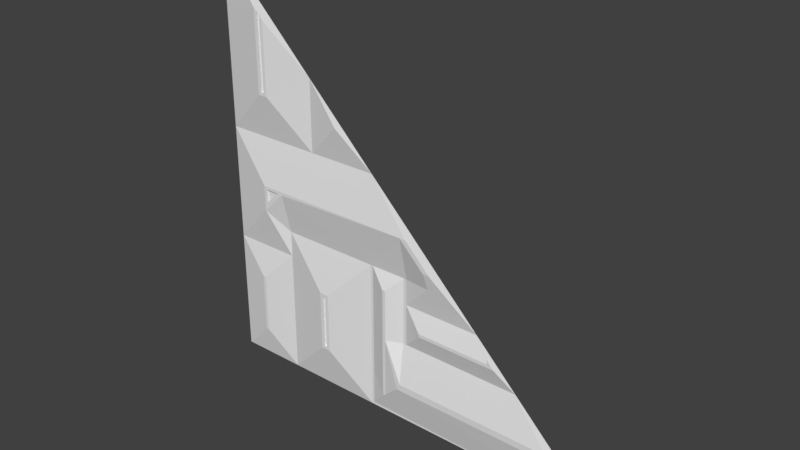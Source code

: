# Source: reac4_1_slice45lh.blend  (saved by Blender 2.78.0; exported with 4.5.12 LTS)
import bpy
from mathutils import Matrix  # noqa: F401  (used for matrix-valued properties, if any)

bpy.ops.wm.read_factory_settings(use_empty=True)
scene = bpy.context.scene
scene.name = 'Scene'

# ---- collections
col_collection_1 = bpy.data.collections.new('Collection 1'); scene.collection.children.link(col_collection_1)

# ---- materials (node trees are filled in below, after node groups)
mat_reac4_1 = bpy.data.materials.new('reac4_1')
mat_reac4_1.alpha_threshold = 0.0
mat_reac4_1.use_transparent_shadow = False
mat_reac4_1.roughness = 0.5

# ---- material node trees

# ---- world
world_world = bpy.data.worlds.new('World'); scene.world = world_world
world_world.color = (0.05088, 0.05088, 0.05088)
world_world.use_sun_shadow = False
world_world.sun_shadow_jitter_overblur = 0.0
world_world.cycles.sampling_method = 'MANUAL'

# ---- meshes
me_reac4_1 = bpy.data.meshes.new('reac4_1')
me_reac4_1.from_pydata([(-1.28, 1.28, -1.28), (1.28, 1.28, -1.28), (-1.28, 1.28, 1.28), (-0.2377, 1.28, -1.28), (-0.859, 1.28, -1.28), (-0.1199, 1.24, -0.9999), (-0.2377, 1.28, -0.4401), (0.01996, 1.28, -0.4401), (-0.6595, 1.28, 0.2215), (-1.28, 1.28, 0.2215), (-0.2377, 1.28, -0.7606), (0.01996, 1.28, -0.7606), (-0.2377, 1.28, -0.5004), (0.01996, 1.28, -0.5004), (-0.859, 1.28, -0.5004), (-1.28, 1.28, -0.5004), (-0.9799, 1.22, -0.08028), (-0.5799, 1.22, -0.641), (-0.5398, 1.22, -0.9806), (-0.5197, 1.22, -0.9806), (-1.0, 1.22, -0.08028), (-1.0, 1.22, 0.5199), (0.1596, 1.22, -0.1996), (-1.0, 1.22, 0.9999), (-1.0, 1.22, 0.5001), (-1.0, 1.22, 0.98), (-0.9399, 1.22, 0.5199), (-0.9399, 1.22, 0.5001), (-0.9599, 1.22, 0.5199), (-0.9799, 1.22, 0.5199), (-0.9599, 1.22, 0.5001), (-0.9799, 1.22, 0.5001), (-0.9799, 1.22, 0.98), (-0.1001, 1.24, -0.5004), (-0.1001, 1.24, -0.6201), (3.565e-06, 1.28, -0.5004), (3.565e-06, 1.28, -0.6201), (-0.1199, 1.24, -0.4401), (-0.1001, 1.24, -0.4401), (-0.9799, 1.22, -0.06003), (0.01996, 1.22, -0.06003), (-1.0, 1.22, -0.06003), (-0.9799, 1.22, -0.1996), (-1.07, 1.235, -0.2897), (-1.0, 1.22, -0.2199), (0.01996, 1.28, -0.3385), (0.2, 1.241, -0.32), (-0.1001, 1.24, -0.9999), (-0.8994, 1.22, -0.07984), (-0.9799, 1.22, -0.1604), (-0.1001, 1.24, -0.6996), (-0.1001, 1.24, -0.7606), (0.5988, 1.24, -0.6201), (-0.2377, 1.28, -0.6206), (0.01996, 1.28, -0.6201), (-0.5799, 1.22, -0.9806), (-0.5197, 1.22, -0.6206), (-0.5799, 1.22, -0.6206), (-0.5598, 1.22, -0.6206), (-0.5398, 1.22, -0.6206), (-0.2377, 1.28, -0.9999), (0.01996, 1.22, -0.9999), (-0.5197, 1.22, -0.641), (-0.5598, 1.22, -0.641), (-0.5197, 1.22, -0.9997), (-0.5799, 1.22, -0.9997), (-0.5598, 1.22, -0.9997), (-0.5398, 1.22, -0.9997), (-0.2377, 1.28, -0.3385), (-0.859, 1.28, -0.3385), (0.07993, 1.22, -0.12), (-0.8599, 1.22, -0.07984), (-0.8401, 1.22, -0.06003), (0.1799, 1.22, -0.2199), (0.09967, 1.22, -0.1397), (-0.2377, 1.28, -0.6996), (0.01996, 1.28, -0.6996), (-0.5398, 1.22, -0.641), (-0.5598, 1.22, -0.9806), (-1.079, 1.24, -0.6996), (-1.06, 1.24, -0.6996), (-1.079, 1.24, -1.079), (-1.06, 1.24, -1.079), (-0.2377, 1.28, -1.264), (3.597e-06, 1.28, -0.3385), (3.567e-06, 1.28, -0.4401), (3.565e-06, 1.28, -0.7606), (3.565e-06, 1.28, -0.6996), (-0.2215, 1.28, -0.4401), (-0.2215, 1.28, -0.5004), (-0.2215, 1.28, -0.9999), (-0.2215, 1.28, -0.6996), (-0.2215, 1.28, -0.3385), (-0.2215, 1.28, -0.7606), (-0.2215, 1.28, -0.6206), (-0.1199, 1.24, -1.04), (-0.2215, 1.28, -1.04), (-0.1001, 1.24, -1.04), (3.565e-06, 1.22, -1.04), (-0.2377, 1.28, -1.04), (0.01996, 1.22, -1.04), (-0.1199, 1.24, -1.141), (3.565e-06, 1.28, -0.56), (1.04, 1.22, -1.04), (-0.2215, 1.28, -1.264), (-0.1001, 1.24, -1.141), (3.564e-06, 1.224, -0.9601), (-0.1001, 1.24, -0.56), (3.565e-06, 1.28, -0.6), (0.01996, 1.28, -0.56), (3.565e-06, 1.28, -0.5805), (0.01996, 1.28, -0.6), (0.01996, 1.28, -0.5805), (-0.1001, 1.24, -0.6), (-0.1001, 1.24, -0.5805), (0.1396, 1.24, -0.6201), (0.5988, 1.24, -0.6409), (0.1396, 1.24, -0.6409), (-0.1147, 1.245, -1.156), (-0.9799, 1.23, -0.1604), (-0.9799, 1.23, -0.08028), (-0.9599, 1.23, 0.5199), (-0.9799, 1.23, 0.5199), (-0.9799, 1.23, 0.98), (-0.8994, 1.23, -0.07984), (-0.5398, 1.23, -0.641), (-0.5598, 1.23, -0.641), (-0.5398, 1.23, -0.9806), (-0.5598, 1.23, -0.9806), (0.08003, 1.22, -0.07984), (0.09967, 1.22, -0.09948), (0.1998, 1.22, -0.1996), (-0.2216, 1.28, 0.2215), (0.6137, 1.237, -0.6138), (0.2199, 1.22, -0.2199), (0.5, 1.28, -0.5), (0.9998, 1.22, -0.9999), (0.6409, 1.24, -0.6409), (-0.4401, 1.233, 0.4401), (0.5948, 1.248, -0.5949), (0.62, 1.24, -0.6201), (-0.9599, 1.22, 0.9599), (-0.9599, 1.23, 0.9599), (-0.6595, 1.28, 0.6595), (0.05997, 1.22, -0.06003), (-0.9399, 1.22, 0.9398), (0.2599, 1.228, -0.26), (0.7606, 1.28, -0.7606)], [], [(12, 89, 88, 6), (13, 7, 85, 35), (84, 92, 37, 38), (107, 102, 35, 33), (35, 85, 38, 33), (71, 72, 39, 16, 48), (21, 25, 23, 2, 9, 24), (108, 36, 54, 111), (8, 132, 138), (60, 90, 93, 10), (28, 26, 145, 141), (30, 27, 26, 28), (22, 73, 134, 131), (53, 94, 89, 12), (24, 31, 29, 21), (31, 30, 28, 29), (75, 91, 94, 53), (25, 32, 23), (21, 29, 32, 25), (32, 29, 122, 123), (70, 74, 130, 129), (9, 8, 27, 30, 31, 24), (71, 48, 49, 42), (74, 22, 131, 130), (102, 110, 112, 109), (7, 45, 84, 85), (6, 88, 92, 68), (85, 84, 38), (42, 49, 16, 20, 44), (13, 46, 73, 45, 7), (10, 93, 91, 75), (99, 96, 90, 60), (73, 46, 146, 134), (95, 97, 47, 51, 50, 34, 113, 114, 107, 33, 38, 37, 5), (69, 44, 14), (40, 144, 132, 8, 9, 41, 39, 72), (87, 86, 11, 76), (3, 104, 83), (36, 87, 76, 54), (86, 106, 61, 11), (63, 77, 59, 58), (17, 63, 58, 57), (77, 62, 56, 59), (50, 87, 36, 34), (67, 64, 19, 18), (66, 67, 18, 78), (55, 78, 63, 17), (65, 66, 78, 55), (68, 69, 57, 58, 59, 56), (18, 19, 62, 77), (4, 3, 64, 67, 66, 65), (43, 14, 44), (20, 16, 39, 41), (40, 70, 129, 144), (14, 43, 15), (83, 104, 96, 99), (43, 44, 20, 41, 9, 15), (4, 14, 80, 82), (57, 69, 14, 4, 65, 55, 17), (51, 86, 87, 50), (81, 82, 80, 79), (12, 6, 68, 56, 62, 19, 64, 3, 83, 99, 60, 10, 75, 53), (14, 15, 79, 80), (81, 79, 15, 0), (0, 4, 82, 81), (40, 45, 73, 22, 74, 70), (105, 118, 104, 3, 1, 103, 100, 98), (29, 28, 121, 122), (114, 110, 102, 107), (110, 108, 111, 112), (89, 94, 91, 93, 90, 96, 104, 118, 101, 95, 5, 37, 92, 88), (100, 103, 136, 61), (51, 106, 86), (98, 61, 106), (61, 98, 100), (34, 36, 108, 113), (113, 108, 110, 114), (115, 117, 116, 52), (117, 11, 147, 137, 116), (52, 140, 133), (35, 102, 109, 13), (112, 111, 54, 76, 11, 117, 115, 13, 109), (71, 42, 44, 69), (72, 71, 69, 68, 92, 84, 45, 40), (101, 105, 97, 95), (105, 98, 106, 51, 47, 97), (101, 118, 105), (122, 121, 142, 123), (128, 127, 125, 126), (124, 120, 119), (28, 141, 142, 121), (48, 16, 120, 124), (16, 49, 119, 120), (63, 78, 128, 126), (78, 18, 127, 128), (77, 63, 126, 125), (18, 77, 125, 127), (49, 48, 124, 119), (103, 1, 147, 136), (129, 130, 131, 134, 146, 135, 132, 144), (138, 143, 8), (139, 135, 13, 115, 52), (137, 140, 52, 116), (136, 147, 11, 61), (135, 146, 46, 13), (133, 139, 52), (143, 145, 26, 27, 8), (147, 135, 139, 133, 140, 137), (138, 132, 143), (2, 23, 32, 123), (145, 143, 142, 141), (142, 143, 2, 123)])
_uv = me_reac4_1.uv_layers.new(name='UVMap')
_uv.uv.foreach_set('vector', [0.4072, 0.3045, 0.4135, 0.3045, 0.4135, 0.3281, 0.4072, 0.3281, 0.5078, 0.3045, 0.5078, 0.3281, 0.5, 0.3281, 0.5, 0.3045, 0.5, 0.3678, 0.4135, 0.3678, 0.4531, 0.3281, 0.4609, 0.3281, 0.4609, 0.2813, 0.5, 0.2813, 0.5, 0.3045, 0.4609, 0.3045, 0.5, 0.3045, 0.5, 0.3281, 0.4609, 0.3281, 0.4609, 0.3045, 0.1557, 0.4724, 0.1562, 0.4729, 0.1523, 0.4729, 0.1523, 0.4724, 0.1546, 0.4724, 0.1094, 0.7031, 0.1094, 0.8828, 0.1094, 0.8906, 0.0, 1.0, 0.0, 0.5865, 0.1094, 0.6953, 0.5, 0.2656, 0.5, 0.2578, 0.5078, 0.2578, 0.5078, 0.2656, 0.2424, 0.5865, 0.4134, 0.5865, 0.3281, 0.6719, 0.4072, 0.1094, 0.4135, 0.1094, 0.4135, 0.2029, 0.4072, 0.2029, 0.1255, 0.7023, 0.1327, 0.7031, 0.1327, 0.8679, 0.1255, 0.8766, 0.125, 0.6956, 0.1327, 0.6956, 0.1327, 0.7031, 0.1255, 0.7023, 0.5233, 0.4705, 0.5241, 0.4697, 0.5257, 0.4697, 0.5249, 0.4705, 0.4072, 0.2576, 0.4135, 0.2576, 0.4135, 0.3045, 0.4072, 0.3045, 0.1098, 0.6956, 0.1174, 0.6956, 0.1169, 0.7023, 0.1098, 0.7031, 0.1174, 0.6956, 0.125, 0.6956, 0.1255, 0.7023, 0.1169, 0.7023, 0.4072, 0.2267, 0.4135, 0.2267, 0.4135, 0.2576, 0.4072, 0.2576, 0.1098, 0.8836, 0.1169, 0.8845, 0.1098, 0.8904, 0.1098, 0.7031, 0.1169, 0.7023, 0.1169, 0.8845, 0.1098, 0.8836, 0.1678, 0.821, 0.1678, 0.7642, 0.1678, 0.7642, 0.1678, 0.821, 0.5202, 0.4736, 0.521, 0.4728, 0.521, 0.4744, 0.5202, 0.4752, 0.0, 0.5865, 0.2424, 0.5865, 0.1328, 0.6953, 0.125, 0.6953, 0.1172, 0.6953, 0.1094, 0.6953, 0.1557, 0.4724, 0.1546, 0.4724, 0.1523, 0.4702, 0.1523, 0.4691, 0.521, 0.4728, 0.5233, 0.4705, 0.5249, 0.4705, 0.521, 0.4744, 0.5, 0.2813, 0.5, 0.2732, 0.5078, 0.2732, 0.5078, 0.2813, 0.5078, 0.3281, 0.5078, 0.3678, 0.5, 0.3678, 0.5, 0.3281, 0.4072, 0.3281, 0.4135, 0.3281, 0.4135, 0.3678, 0.4072, 0.3678, 0.5, 0.3281, 0.5, 0.3678, 0.4609, 0.3281, 0.1523, 0.4691, 0.1523, 0.4702, 0.1523, 0.4724, 0.1518, 0.4724, 0.1518, 0.4685, 0.5078, 0.3045, 0.5781, 0.375, 0.5703, 0.4141, 0.5078, 0.3678, 0.5078, 0.3281, 0.4072, 0.2029, 0.4135, 0.2029, 0.4135, 0.2267, 0.4072, 0.2267, 0.4072, 0.09371, 0.4135, 0.09371, 0.4135, 0.1094, 0.4072, 0.1094, 0.5703, 0.4141, 0.5781, 0.375, 0.6015, 0.3984, 0.5859, 0.4141, 0.4531, 0.09371, 0.4609, 0.09371, 0.4609, 0.1094, 0.4609, 0.2029, 0.4609, 0.2267, 0.4609, 0.2578, 0.4609, 0.2656, 0.4609, 0.2732, 0.4609, 0.2813, 0.4609, 0.3045, 0.4609, 0.3281, 0.4531, 0.3281, 0.4531, 0.1094, 0.1645, 0.3678, 0.1094, 0.4141, 0.1645, 0.3045, 0.5078, 0.4765, 0.5234, 0.4765, 0.4134, 0.5865, 0.2424, 0.5865, 0.0, 0.5865, 0.1094, 0.4765, 0.1172, 0.4765, 0.1718, 0.4765, 0.5, 0.2267, 0.5, 0.2029, 0.5078, 0.2029, 0.5078, 0.2267, 0.4072, 0.0, 0.4135, 0.006384, 0.4072, 0.006384, 0.5, 0.2578, 0.5, 0.2267, 0.5078, 0.2267, 0.5078, 0.2578, 0.5, 0.2029, 0.5, 0.1249, 0.5078, 0.1094, 0.5078, 0.2029, 0.2812, 0.2503, 0.2892, 0.2503, 0.2889, 0.2575, 0.2813, 0.2575, 0.2742, 0.2502, 0.2812, 0.2503, 0.2813, 0.2575, 0.2742, 0.2575, 0.2892, 0.2503, 0.2965, 0.2502, 0.2965, 0.2575, 0.2889, 0.2575, 0.4609, 0.2267, 0.5, 0.2267, 0.5, 0.2578, 0.4609, 0.2578, 0.2889, 0.1097, 0.2965, 0.1097, 0.2965, 0.117, 0.2892, 0.1168, 0.2813, 0.1097, 0.2889, 0.1097, 0.2892, 0.1168, 0.2812, 0.1168, 0.2742, 0.117, 0.2812, 0.1168, 0.2812, 0.2503, 0.2742, 0.2502, 0.2742, 0.1097, 0.2813, 0.1097, 0.2812, 0.1168, 0.2742, 0.117, 0.4072, 0.3678, 0.1645, 0.3678, 0.2735, 0.2576, 0.2813, 0.2576, 0.2892, 0.2576, 0.297, 0.2576, 0.2892, 0.1168, 0.2965, 0.117, 0.2965, 0.2502, 0.2892, 0.2503, 0.1645, 0.0, 0.4072, 0.0, 0.297, 0.1095, 0.2892, 0.1095, 0.2813, 0.1095, 0.2735, 0.1095, 0.08217, 0.3868, 0.1645, 0.3045, 0.1094, 0.4141, 0.1518, 0.4724, 0.1523, 0.4724, 0.1523, 0.4729, 0.1518, 0.4729, 0.5179, 0.476, 0.5202, 0.4736, 0.5202, 0.4752, 0.5194, 0.476, 0.1645, 0.3045, 0.08217, 0.3868, 0.0, 0.3045, 0.4072, 0.006384, 0.4135, 0.006384, 0.4135, 0.09371, 0.4072, 0.09371, 0.08217, 0.3868, 0.1094, 0.4141, 0.1094, 0.4686, 0.1094, 0.4765, 0.0, 0.5865, 0.0, 0.3045, 0.1645, 0.0, 0.1645, 0.3045, 0.0858, 0.2267, 0.0858, 0.07858, 0.2735, 0.2576, 0.1645, 0.3678, 0.1645, 0.3045, 0.1645, 0.0, 0.2735, 0.1095, 0.2735, 0.117, 0.2735, 0.2496, 0.4609, 0.2029, 0.5, 0.2029, 0.5, 0.2267, 0.4609, 0.2267, 0.07833, 0.07858, 0.0858, 0.07858, 0.0858, 0.2267, 0.07833, 0.2267, 0.4072, 0.3045, 0.4072, 0.3281, 0.4072, 0.3678, 0.297, 0.2576, 0.297, 0.2496, 0.297, 0.117, 0.297, 0.1095, 0.4072, 0.0, 0.4072, 0.006384, 0.4072, 0.09371, 0.4072, 0.1094, 0.4072, 0.2029, 0.4072, 0.2267, 0.4072, 0.2576, 0.1645, 0.3045, 0.0, 0.3045, 0.07833, 0.2267, 0.0858, 0.2267, 0.07833, 0.07858, 0.07833, 0.2267, 0.0, 0.3045, 0.0, 0.0, 0.0, 0.0, 0.1645, 0.0, 0.0858, 0.07858, 0.07833, 0.07858, 0.5078, 0.4765, 0.5078, 0.3678, 0.5703, 0.4141, 0.5623, 0.422, 0.5389, 0.4454, 0.5312, 0.4531, 0.4609, 0.05423, 0.4552, 0.04849, 0.4135, 0.006384, 0.4072, 0.0, 1.0, 0.0, 0.9062, 0.09371, 0.5078, 0.09371, 0.5, 0.09371, 0.1678, 0.7642, 0.1703, 0.7642, 0.1703, 0.7642, 0.1678, 0.7642, 0.4609, 0.2732, 0.5, 0.2732, 0.5, 0.2813, 0.4609, 0.2813, 0.5, 0.2732, 0.5, 0.2656, 0.5078, 0.2656, 0.5078, 0.2732, 0.4135, 0.3045, 0.4135, 0.2576, 0.4135, 0.2267, 0.4135, 0.2029, 0.4135, 0.1094, 0.4135, 0.09371, 0.4135, 0.006384, 0.4552, 0.04849, 0.4531, 0.05423, 0.4531, 0.09371, 0.4531, 0.1094, 0.4531, 0.3281, 0.4135, 0.3678, 0.4135, 0.3281, 0.5078, 0.09371, 0.9062, 0.09371, 0.8906, 0.1094, 0.5078, 0.1094, 0.4609, 0.2029, 0.5, 0.1249, 0.5, 0.2029, 0.5, 0.09371, 0.5078, 0.1094, 0.5, 0.1249, 0.5078, 0.1094, 0.5, 0.09371, 0.5078, 0.09371, 0.4609, 0.2578, 0.5, 0.2578, 0.5, 0.2656, 0.4609, 0.2656, 0.4609, 0.2656, 0.5, 0.2656, 0.5, 0.2732, 0.4609, 0.2732, 0.5545, 0.2578, 0.5545, 0.2496, 0.7339, 0.2496, 0.7339, 0.2578, 0.5545, 0.2496, 0.5078, 0.2029, 0.7971, 0.2029, 0.7503, 0.2496, 0.7339, 0.2496, 0.7339, 0.2578, 0.7422, 0.2578, 0.7397, 0.2602, 0.5, 0.3045, 0.5, 0.2813, 0.5078, 0.2813, 0.5078, 0.3045, 0.5078, 0.2732, 0.5078, 0.2656, 0.5078, 0.2578, 0.5078, 0.2267, 0.5078, 0.2029, 0.5545, 0.2496, 0.5545, 0.2578, 0.5078, 0.3045, 0.5078, 0.2813, 0.1641, 0.4688, 0.1172, 0.422, 0.1094, 0.4141, 0.1645, 0.3678, 0.1718, 0.4765, 0.1641, 0.4688, 0.1645, 0.3678, 0.4072, 0.3678, 0.4135, 0.3678, 0.5, 0.3678, 0.5078, 0.3678, 0.5078, 0.4765, 0.4531, 0.05423, 0.4609, 0.05423, 0.4609, 0.09371, 0.4531, 0.09371, 0.4609, 0.05423, 0.5, 0.09371, 0.5, 0.1249, 0.4609, 0.2029, 0.4609, 0.1094, 0.4609, 0.09371, 0.4531, 0.05423, 0.4552, 0.04849, 0.4609, 0.05423, 0.1172, 0.7032, 0.125, 0.7032, 0.125, 0.8748, 0.1172, 0.8827, 0.2813, 0.1171, 0.2891, 0.1171, 0.2891, 0.2495, 0.2813, 0.2495, 0.1486, 0.4688, 0.1172, 0.4686, 0.1172, 0.4374, 0.1703, 0.7642, 0.1703, 0.8185, 0.1703, 0.8185, 0.1703, 0.7642, 0.1754, 0.4506, 0.1726, 0.4506, 0.1726, 0.4506, 0.1754, 0.4506, 0.1726, 0.4506, 0.1726, 0.4478, 0.1726, 0.4478, 0.1726, 0.4506, 0.2523, 0.2112, 0.2523, 0.1534, 0.2523, 0.1534, 0.2523, 0.2112, 0.2523, 0.1534, 0.2557, 0.1534, 0.2557, 0.1534, 0.2523, 0.1534, 0.2557, 0.2112, 0.2523, 0.2112, 0.2523, 0.2112, 0.2557, 0.2112, 0.2557, 0.1534, 0.2557, 0.2112, 0.2557, 0.2112, 0.2557, 0.1534, 0.1726, 0.4478, 0.1754, 0.4506, 0.1754, 0.4506, 0.1726, 0.4478, 0.9062, 0.09371, 1.0, 0.0, 0.7971, 0.2029, 0.8906, 0.1094, 0.516, 0.4762, 0.5167, 0.4754, 0.5206, 0.4715, 0.5793, 0.4128, 0.595, 0.3972, 0.6888, 0.3034, 0.4052, 0.5869, 0.5152, 0.477, 0.3281, 0.6719, 0.2424, 0.7576, 0.2424, 0.5865, 0.7323, 0.2676, 0.6953, 0.3047, 0.5078, 0.3045, 0.5545, 0.2578, 0.7339, 0.2578, 0.7503, 0.2496, 0.7422, 0.2578, 0.7339, 0.2578, 0.7339, 0.2496, 0.8906, 0.1094, 0.7971, 0.2029, 0.5078, 0.2029, 0.5078, 0.1094, 0.6953, 0.3047, 0.6015, 0.3984, 0.5781, 0.375, 0.5078, 0.3045, 0.7397, 0.2602, 0.7323, 0.2676, 0.7339, 0.2578, 0.2424, 0.7576, 0.1328, 0.8671, 0.1328, 0.7031, 0.1328, 0.6953, 0.2424, 0.5865, 0.7971, 0.2029, 0.6953, 0.3047, 0.7323, 0.2676, 0.7397, 0.2602, 0.7422, 0.2578, 0.7503, 0.2496, 0.3281, 0.6719, 0.4134, 0.5865, 0.2424, 0.7576, 0.0, 1.0, 0.1094, 0.8906, 0.1172, 0.8828, 0.1172, 0.8828, 0.1328, 0.8671, 0.2424, 0.7576, 0.125, 0.8749, 0.125, 0.8749, 0.125, 0.8749, 0.2424, 0.7576, 0.0, 1.0, 0.1172, 0.8828])
me_reac4_1.materials.append(mat_reac4_1)
me_reac4_1.use_remesh_preserve_volume = False
me_reac4_1.use_remesh_preserve_attributes = False
me_reac4_1.use_mirror_vertex_groups = False
me_reac4_1.update()

# ---- objects
ob_reac4_1_mesh = bpy.data.objects.new('reac4_1_mesh', me_reac4_1)

# ---- transforms, parenting, visibility, modifiers, constraints
ob_reac4_1_mesh.location = (0.0, 0.0, 0.0)
ob_reac4_1_mesh.lineart.crease_threshold = 0.0

# ---- collection membership
col_collection_1.objects.link(ob_reac4_1_mesh)

# ---- scene / render settings (as saved in the file)
scene.frame_start = 1; scene.frame_end = 2; scene.frame_set(1)
scene.render.engine = 'BLENDER_EEVEE_NEXT'
scene.render.resolution_percentage = 50
scene.render.dither_intensity = 0.0
scene.cycles.use_denoising = False
scene.cycles.samples = 128
scene.cycles.sampling_pattern = 'TABULATED_SOBOL'
scene.cycles.light_sampling_threshold = 0.0
scene.cycles.use_adaptive_sampling = False
scene.cycles.use_light_tree = False
scene.cycles.blur_glossy = 0.0
scene.cycles.sample_clamp_indirect = 0.0
scene.view_settings.view_transform = 'Standard'
bpy.context.view_layer.update()

# ---- added for rendering (the .blend has no active camera and no usable light): camera, sun
cam_auto = bpy.data.cameras.new('AutoCamera')
cam_auto.lens = 50.0
cam_auto.sensor_width = 36.0
cam_auto.clip_end = 1000.0
ob_auto_camera = bpy.data.objects.new('AutoCamera', cam_auto)
scene.collection.objects.link(ob_auto_camera)
ob_auto_camera.location = (3.35013, -2.77016, 2.6801)
ob_auto_camera.rotation_euler = (1.09748, -7.21219e-08, 0.694738)
scene.camera = ob_auto_camera
light_auto_sun = bpy.data.lights.new('AutoSun', 'SUN')
light_auto_sun.energy = 3.0
light_auto_sun.angle = 0.0523599
ob_auto_sun = bpy.data.objects.new('AutoSun', light_auto_sun)
scene.collection.objects.link(ob_auto_sun)
ob_auto_sun.rotation_euler = (0.872665, 0.174533, 0.523599)
bpy.context.view_layer.update()
